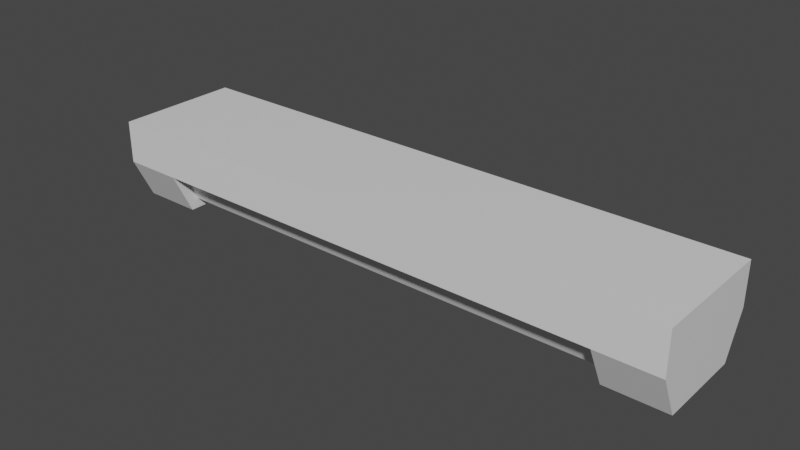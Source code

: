 # Source: Bar_Light.blend  (saved by Blender 2.83.18; exported with 4.5.12 LTS)
import bpy
from mathutils import Matrix  # noqa: F401  (used for matrix-valued properties, if any)

bpy.ops.wm.read_factory_settings(use_empty=True)
scene = bpy.context.scene
scene.name = 'Scene'

# ---- collections
col_collection = bpy.data.collections.new('Collection'); scene.collection.children.link(col_collection)

# ---- materials (node trees are filled in below, after node groups)
mat_material = bpy.data.materials.new('Material')
mat_material.alpha_threshold = 0.0
mat_material.use_transparent_shadow = False
mat_material.line_color = (0.0, 0.0, 0.0, 1.0)

# ---- material node trees
mat_material.use_nodes = True; mat_material.node_tree.nodes.clear()
_N = mat_material.node_tree.nodes; _L = mat_material.node_tree.links
n0 = _N.new('ShaderNodeOutputMaterial'); n0.name = 'Material Output'; n0.location = (300, 300)
n1 = _N.new('ShaderNodeBsdfPrincipled'); n1.name = 'Principled BSDF'; n1.location = (10, 300)
n1.distribution = 'GGX'
n1.subsurface_method = 'BURLEY'
n1.inputs[2].default_value = 0.4
n1.inputs[3].default_value = 1.45
n1.inputs[27].default_value = (0.0, 0.0, 0.0, 1.0)
n1.inputs[28].default_value = 1.0
_L.new(n1.outputs[0], n0.inputs[0])
n0.is_active_output = True

# ---- world
world_world = bpy.data.worlds.new('World'); scene.world = world_world
world_world.use_nodes = True; world_world.node_tree.nodes.clear()
_N = world_world.node_tree.nodes; _L = world_world.node_tree.links
n0 = _N.new('ShaderNodeOutputWorld'); n0.name = 'World Output'; n0.location = (300, 300)
n1 = _N.new('ShaderNodeBackground'); n1.name = 'Background'; n1.location = (10, 300)
n1.inputs[0].default_value = (0.05088, 0.05088, 0.05088, 1.0)
_L.new(n1.outputs[0], n0.inputs[0])
n0.is_active_output = True
world_world.color = (0.05088, 0.05088, 0.05088)
world_world.use_sun_shadow = False
world_world.sun_shadow_jitter_overblur = 0.0

# ---- meshes
me_cube = bpy.data.meshes.new('Cube')
me_cube.from_pydata([(1.0, 1.0, -0.3268), (1.0, 1.0, -1.0), (1.0, -1.0, -0.3268), (1.0, -1.0, -1.0), (0.0, 1.0, -1.0), (0.0, -1.0, -0.3268), (0.0, -1.0, -1.0), (0.0, 1.0, -0.3268), (1.26, 1.0, -0.3268), (1.26, 1.0, -1.0), (1.26, -1.0, -0.3268), (1.26, -1.0, -1.0), (1.0, 0.6826, 0.3391), (1.0, -0.6826, 0.3391), (1.26, 0.6826, 0.3391), (1.26, -0.6826, 0.3391), (1.0, 0.7911, -0.3268), (1.0, -0.7911, -0.3268), (0.0, 0.7911, -0.3268), (0.0, -0.7911, -0.3268), (1.0, 0.5639, 0.1771), (1.0, -0.5639, 0.1771), (0.0, 0.5639, 0.1771), (0.0, -0.5639, 0.1771)], [], [(4, 1, 3, 6), (3, 1, 9, 11), (4, 7, 0, 1), (3, 2, 5, 6), (5, 2, 17, 19), (9, 8, 10, 11), (2, 3, 11, 10), (2, 10, 15, 13), (1, 0, 8, 9), (12, 13, 15, 14), (10, 8, 14, 15), (8, 0, 12, 14), (0, 2, 13, 12), (18, 19, 23, 22), (0, 7, 18, 16), (2, 0, 16, 17), (7, 5, 19, 18), (17, 16, 20, 21)])
_uv = me_cube.uv_layers.new(name='UVMap')
_uv.uv.foreach_set('vector', [0.25, 0.5, 0.375, 0.5, 0.375, 0.75, 0.25, 0.75, 0.375, 0.75, 0.375, 0.5, 0.375, 0.5, 0.375, 0.75, 0.375, 0.375, 0.625, 0.375, 0.625, 0.5, 0.375, 0.5, 0.375, 0.75, 0.625, 0.75, 0.625, 0.875, 0.375, 0.875, 0.625, 0.875, 0.625, 0.75, 0.625, 0.75, 0.625, 0.875, 0.375, 0.5, 0.625, 0.5, 0.625, 0.75, 0.375, 0.75, 0.625, 0.75, 0.375, 0.75, 0.375, 0.75, 0.625, 0.75, 0.625, 0.75, 0.625, 0.75, 0.625, 0.75, 0.625, 0.75, 0.375, 0.5, 0.625, 0.5, 0.625, 0.5, 0.375, 0.5, 0.625, 0.5, 0.625, 0.75, 0.625, 0.75, 0.625, 0.5, 0.625, 0.75, 0.625, 0.5, 0.625, 0.5, 0.625, 0.75, 0.625, 0.5, 0.625, 0.5, 0.625, 0.5, 0.625, 0.5, 0.625, 0.5, 0.625, 0.75, 0.625, 0.75, 0.625, 0.5, 0.0, 0.0, 0.0, 0.0, 0.0, 0.0, 0.0, 0.0, 0.625, 0.5, 0.625, 0.375, 0.625, 0.375, 0.625, 0.5, 0.625, 0.75, 0.625, 0.5, 0.625, 0.5, 0.625, 0.75, 0.0, 0.0, 0.0, 0.0, 0.0, 0.0, 0.0, 0.0, 0.625, 0.75, 0.625, 0.5, 0.625, 0.5, 0.625, 0.75])
me_cube.materials.append(mat_material)
me_cube.use_remesh_preserve_volume = False
me_cube.use_remesh_preserve_attributes = False
me_cube.use_mirror_vertex_groups = False
me_cube.update()
me_cube_001 = bpy.data.meshes.new('Cube.001')
me_cube_001.from_pydata([(1.0, 0.7911, -0.3268), (1.0, -0.7911, -0.3268), (0.0, 0.7911, -0.3268), (0.0, -0.7911, -0.3268), (1.0, 0.5639, 0.1771), (1.0, -0.5639, 0.1771), (0.0, 0.5639, 0.1771), (0.0, -0.5639, 0.1771)], [], [(4, 6, 7, 5), (0, 2, 6, 4), (3, 1, 5, 7)])
_uv = me_cube_001.uv_layers.new(name='UVMap')
_uv.uv.foreach_set('vector', [0.625, 0.5, 0.75, 0.5, 0.75, 0.75, 0.625, 0.75, 0.625, 0.5, 0.625, 0.375, 0.625, 0.375, 0.625, 0.5, 0.625, 0.875, 0.625, 0.75, 0.625, 0.75, 0.625, 0.875])
me_cube_001.materials.append(mat_material)
me_cube_001.use_remesh_preserve_volume = False
me_cube_001.use_remesh_preserve_attributes = False
me_cube_001.use_mirror_vertex_groups = False
me_cube_001.update()

# ---- objects
ob_cube = bpy.data.objects.new('Cube', me_cube)
ob_cube_001 = bpy.data.objects.new('Cube.001', me_cube_001)

# ---- transforms, parenting, visibility, modifiers, constraints
ob_cube.location = (0.0, 0.0, 0.0)
ob_cube.rotation_euler = (3.142, -0.0, 0.0)
ob_cube.scale = (2.516, 0.6821, 0.6821)
ob_cube.lock_rotations_4d = False
ob_cube.empty_display_type = 'ARROWS'
ob_cube.lineart.crease_threshold = 0.0
_m = ob_cube.modifiers.new('Mirror', 'MIRROR')
ob_cube_001.location = (0.0, 0.0, 0.0)
ob_cube_001.rotation_euler = (3.142, -0.0, 0.0)
ob_cube_001.scale = (2.516, 0.6821, 0.6821)
ob_cube_001.lock_rotations_4d = False
ob_cube_001.empty_display_type = 'ARROWS'
ob_cube_001.lineart.crease_threshold = 0.0
_m = ob_cube_001.modifiers.new('Mirror', 'MIRROR')

# ---- collection membership
col_collection.objects.link(ob_cube)
col_collection.objects.link(ob_cube_001)

# ---- scene / render settings (as saved in the file)
scene.frame_start = 1; scene.frame_end = 250; scene.frame_set(1)
scene.render.engine = 'BLENDER_EEVEE_NEXT'
scene.cycles.use_denoising = False
scene.cycles.samples = 128
scene.cycles.sampling_pattern = 'TABULATED_SOBOL'
scene.cycles.use_adaptive_sampling = False
scene.cycles.use_light_tree = False
scene.view_settings.view_transform = 'Filmic'
bpy.context.view_layer.update()

# ---- added for rendering (the .blend has no active camera and no usable light): camera, sun
cam_auto = bpy.data.cameras.new('AutoCamera')
cam_auto.lens = 50.0
cam_auto.sensor_width = 36.0
cam_auto.clip_end = 1000.0
ob_auto_camera = bpy.data.objects.new('AutoCamera', cam_auto)
scene.collection.objects.link(ob_auto_camera)
ob_auto_camera.location = (6.05867, -7.27041, 5.07235)
ob_auto_camera.rotation_euler = (1.09748, -7.21219e-08, 0.694738)
scene.camera = ob_auto_camera
light_auto_sun = bpy.data.lights.new('AutoSun', 'SUN')
light_auto_sun.energy = 3.0
light_auto_sun.angle = 0.0523599
ob_auto_sun = bpy.data.objects.new('AutoSun', light_auto_sun)
scene.collection.objects.link(ob_auto_sun)
ob_auto_sun.rotation_euler = (0.872665, 0.174533, 0.523599)
bpy.context.view_layer.update()
